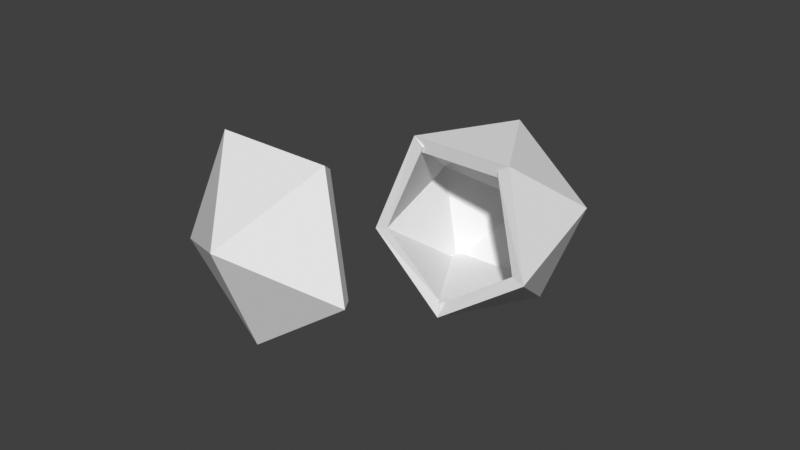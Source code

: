 # Source: dado_pt1.blend  (saved by Blender 3.0.42; exported with 4.5.12 LTS)
import bpy
from mathutils import Matrix  # noqa: F401  (used for matrix-valued properties, if any)

bpy.ops.wm.read_factory_settings(use_empty=True)
scene = bpy.context.scene
scene.name = 'Scene'

# ---- collections
col_collection = bpy.data.collections.new('Collection'); scene.collection.children.link(col_collection)

# ---- world
world_world = bpy.data.worlds.new('World'); scene.world = world_world
world_world.use_nodes = True; world_world.node_tree.nodes.clear()
_N = world_world.node_tree.nodes; _L = world_world.node_tree.links
n0 = _N.new('ShaderNodeOutputWorld'); n0.name = 'World Output'; n0.location = (300, 300)
n1 = _N.new('ShaderNodeBackground'); n1.name = 'Background'; n1.location = (10, 300)
n1.inputs[0].default_value = (0.05088, 0.05088, 0.05088, 1.0)
_L.new(n1.outputs[0], n0.inputs[0])
n0.is_active_output = True
world_world.color = (0.05088, 0.05088, 0.05088)
world_world.use_sun_shadow = False
world_world.sun_shadow_jitter_overblur = 0.0

# ---- meshes
me_icosphere_002 = bpy.data.meshes.new('Icosphere.002')
me_icosphere_002.from_pydata([(0.7236, -0.5257, -0.4472), (-0.2764, -0.8506, -0.4472), (0.2764, -0.8506, 0.4472), (0.7236, -0.5257, -0.4472), (-0.2764, -0.8506, -0.4472), (-0.8944, -9.313e-09, -0.4472), (-0.2764, 0.8506, -0.4472), (0.7236, 0.5257, -0.4472), (0.2764, -0.8506, 0.4472), (-0.7236, -0.5257, 0.4472), (-0.7236, 0.5257, 0.4472), (0.2764, 0.8506, 0.4472), (0.8944, -9.313e-09, 0.4472), (4.657e-10, -9.313e-09, 1.0), (-0.2332, 0.7059, -0.4595), (-0.682, 0.3933, 0.4385), (0.3226, 0.7034, 0.433)], [], [(1, 0, 2), (3, 7, 12), (5, 4, 9), (6, 5, 10), (7, 6, 11), (3, 12, 8), (4, 8, 9), (5, 9, 10), (7, 11, 12), (8, 12, 13), (9, 8, 13), (10, 9, 13), (11, 10, 13), (12, 11, 13), (15, 14, 16)])
_uv = me_icosphere_002.uv_layers.new(name='UVMap')
_uv.uv.foreach_set('vector', [0.09091, 0.1575, 0.2727, 0.1575, 0.1818, 0.3149, 0.2727, 0.1575, 0.4545, 0.1575, 0.3636, 0.3149, 0.8182, 0.1575, 1.0, 0.1575, 0.9091, 0.3149, 0.6364, 0.1575, 0.8182, 0.1575, 0.7273, 0.3149, 0.4545, 0.1575, 0.6364, 0.1575, 0.5455, 0.3149, 0.2727, 0.1575, 0.3636, 0.3149, 0.1818, 0.3149, 0.09091, 0.1575, 0.1818, 0.3149, 0.0, 0.3149, 0.8182, 0.1575, 0.9091, 0.3149, 0.7273, 0.3149, 0.4545, 0.1575, 0.5455, 0.3149, 0.3636, 0.3149, 0.1818, 0.3149, 0.3636, 0.3149, 0.2727, 0.4724, 0.0, 0.3149, 0.1818, 0.3149, 0.09091, 0.4724, 0.7273, 0.3149, 0.9091, 0.3149, 0.8182, 0.4724, 0.5455, 0.3149, 0.7273, 0.3149, 0.6364, 0.4724, 0.3636, 0.3149, 0.5455, 0.3149, 0.4545, 0.4724, 0.09091, 0.1575, 0.2727, 0.1575, 0.1818, 0.3149])
me_icosphere_002.use_remesh_fix_poles = True
me_icosphere_002.use_remesh_preserve_attributes = False
me_icosphere_002.update()
me_icosphere_003 = bpy.data.meshes.new('Icosphere.003')
me_icosphere_003.from_pydata([(0.0, 0.0, -1.0), (0.7236, -0.5257, -0.4472), (-0.2764, -0.8506, -0.4472), (-0.8944, 0.0, -0.4472), (-0.2764, 0.8506, -0.4472), (0.7236, 0.5257, -0.4472)], [], [(0, 1, 2), (1, 0, 5), (0, 2, 3), (0, 3, 4), (0, 4, 5)])
_uv = me_icosphere_003.uv_layers.new(name='UVMap')
_uv.uv.foreach_set('vector', [0.1818, 0.0, 0.2727, 0.1575, 0.09091, 0.1575, 0.2727, 0.1575, 0.3636, 0.0, 0.4545, 0.1575, 0.9091, 0.0, 1.0, 0.1575, 0.8182, 0.1575, 0.7273, 0.0, 0.8182, 0.1575, 0.6364, 0.1575, 0.5455, 0.0, 0.6364, 0.1575, 0.4545, 0.1575])
me_icosphere_003.use_remesh_fix_poles = True
me_icosphere_003.use_remesh_preserve_attributes = False
me_icosphere_003.update()
me_dado_pt1 = bpy.data.meshes.new('dado pt1')
me_dado_pt1.from_pydata([], [], [])
me_dado_pt1.use_remesh_fix_poles = True
me_dado_pt1.use_remesh_preserve_attributes = False
me_dado_pt1.update()

# ---- objects
ob_icosphere_001 = bpy.data.objects.new('Icosphere.001', me_icosphere_002)
ob_icosphere_002 = bpy.data.objects.new('Icosphere.002', me_icosphere_003)
ob_dado_pt1 = bpy.data.objects.new('dado pt1', me_dado_pt1)

# ---- transforms, parenting, visibility, modifiers, constraints
ob_icosphere_001.location = (0.1549, 0.2873, 0.2079)
ob_icosphere_001.rotation_euler = (-1.752, -0.3059, 0.04962)
_m = ob_icosphere_001.modifiers.new('Solidify', 'SOLIDIFY')
_m.thickness = 0.14
_m = ob_icosphere_001.modifiers.new('Boolean', 'BOOLEAN')
ob_icosphere_002.location = (-0.04366, -1.764, 0.8615)
ob_icosphere_002.rotation_euler = (-1.752, -0.3059, 0.04962)
_m = ob_icosphere_002.modifiers.new('Solidify', 'SOLIDIFY')
_m.thickness = 0.12
_m = ob_icosphere_002.modifiers.new('Boolean', 'BOOLEAN')
ob_dado_pt1.location = (0.0, 0.0, 0.0)
ob_dado_pt1.rotation_euler = (1.571, -0.0, 0.0)

# ---- collection membership
col_collection.objects.link(ob_icosphere_001)
col_collection.objects.link(ob_icosphere_002)
col_collection.objects.link(ob_dado_pt1)

# ---- scene / render settings (as saved in the file)
scene.frame_start = 1; scene.frame_end = 250; scene.frame_set(1)
scene.render.engine = 'BLENDER_EEVEE_NEXT'
scene.cycles.sampling_pattern = 'TABULATED_SOBOL'
scene.cycles.use_light_tree = False
scene.view_settings.view_transform = 'Standard'
scene.unit_settings.scale_length = 0.001
bpy.context.view_layer.update()

# ---- added for rendering (the .blend has no active camera and no usable light): camera, sun
cam_auto = bpy.data.cameras.new('AutoCamera')
cam_auto.lens = 50.0
cam_auto.sensor_width = 36.0
cam_auto.clip_end = 1000.0
ob_auto_camera = bpy.data.objects.new('AutoCamera', cam_auto)
scene.collection.objects.link(ob_auto_camera)
ob_auto_camera.location = (5.50237, -7.27462, 4.8664)
ob_auto_camera.rotation_euler = (1.09748, -7.21219e-08, 0.694738)
scene.camera = ob_auto_camera
light_auto_sun = bpy.data.lights.new('AutoSun', 'SUN')
light_auto_sun.energy = 3.0
light_auto_sun.angle = 0.0523599
ob_auto_sun = bpy.data.objects.new('AutoSun', light_auto_sun)
scene.collection.objects.link(ob_auto_sun)
ob_auto_sun.rotation_euler = (0.872665, 0.174533, 0.523599)
bpy.context.view_layer.update()
